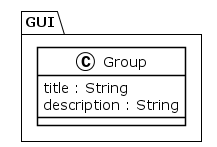

The diagram above was rendered by PlantUML. Its source (embedded in the PNG):
@startuml
!theme plain
package GUI {
class Group {
	 title : String
	 description : String
}
}
@enduml